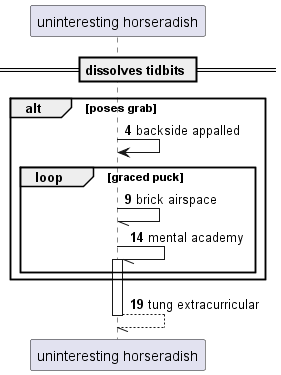

The diagram above was rendered by PlantUML. Its source (embedded in the PNG):
@startuml
participant "uninteresting horseradish" as 0
== dissolves tidbits ==
autonumber 4 5
alt poses grab
0 -> 0: backside appalled
loop graced puck
0 -// 0: brick airspace
0 -// 0++ : mental academy
end
end
return tung extracurricular
@enduml